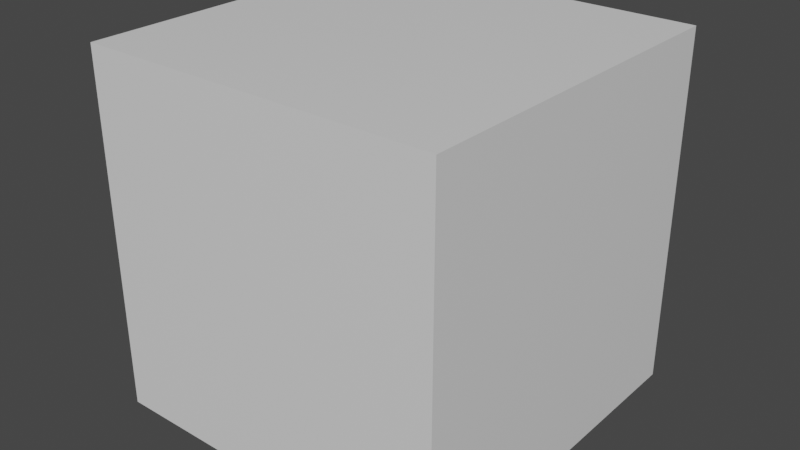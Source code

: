 # Source: cube.blend  (saved by Blender 3.2.14; exported with 4.5.12 LTS)
import bpy
from mathutils import Matrix  # noqa: F401  (used for matrix-valued properties, if any)

bpy.ops.wm.read_factory_settings(use_empty=True)
scene = bpy.context.scene
scene.name = 'Scene'

# ---- collections
col_collection = bpy.data.collections.new('Collection'); scene.collection.children.link(col_collection)

# ---- materials (node trees are filled in below, after node groups)
mat_material = bpy.data.materials.new('Material')
mat_material.alpha_threshold = 0.0
mat_material.use_transparent_shadow = False
mat_material.line_color = (0.0, 0.0, 0.0, 1.0)

# ---- material node trees
mat_material.use_nodes = True; mat_material.node_tree.nodes.clear()
_N = mat_material.node_tree.nodes; _L = mat_material.node_tree.links
n0 = _N.new('ShaderNodeOutputMaterial'); n0.name = 'Material Output'; n0.location = (300, 300)
n1 = _N.new('ShaderNodeBsdfPrincipled'); n1.name = 'Principled BSDF'; n1.location = (10, 300)
n1.distribution = 'GGX'
n1.subsurface_method = 'RANDOM_WALK_SKIN'
n1.inputs[2].default_value = 0.4
n1.inputs[3].default_value = 1.45
n1.inputs[27].default_value = (0.0, 0.0, 0.0, 1.0)
n1.inputs[28].default_value = 1.0
_L.new(n1.outputs[0], n0.inputs[0])
n0.is_active_output = True

# ---- world
world_world = bpy.data.worlds.new('World'); scene.world = world_world
world_world.use_nodes = True; world_world.node_tree.nodes.clear()
_N = world_world.node_tree.nodes; _L = world_world.node_tree.links
n0 = _N.new('ShaderNodeOutputWorld'); n0.name = 'World Output'; n0.location = (300, 300)
n1 = _N.new('ShaderNodeBackground'); n1.name = 'Background'; n1.location = (10, 300)
n1.inputs[0].default_value = (0.05088, 0.05088, 0.05088, 1.0)
_L.new(n1.outputs[0], n0.inputs[0])
n0.is_active_output = True
world_world.color = (0.05088, 0.05088, 0.05088)
world_world.use_sun_shadow = False
world_world.sun_shadow_jitter_overblur = 0.0

# ---- meshes
me_cube = bpy.data.meshes.new('Cube')
me_cube.from_pydata([(0.3, 0.3, 0.6), (0.3, 0.3, -2.98e-08), (0.3, -0.3, 0.6), (0.3, -0.3, -2.98e-08), (-0.3, 0.3, 0.6), (-0.3, 0.3, -2.98e-08), (-0.3, -0.3, 0.6), (-0.3, -0.3, -2.98e-08)], [], [(0, 4, 6, 2), (3, 2, 6, 7), (7, 6, 4, 5), (5, 1, 3, 7), (1, 0, 2, 3), (5, 4, 0, 1)])
_uv = me_cube.uv_layers.new(name='UVMap')
_uv.uv.foreach_set('vector', [0.625, 0.5, 0.875, 0.5, 0.875, 0.75, 0.625, 0.75, 0.375, 0.75, 0.625, 0.75, 0.625, 1.0, 0.375, 1.0, 0.375, 0.0, 0.625, 0.0, 0.625, 0.25, 0.375, 0.25, 0.125, 0.5, 0.375, 0.5, 0.375, 0.75, 0.125, 0.75, 0.375, 0.5, 0.625, 0.5, 0.625, 0.75, 0.375, 0.75, 0.375, 0.25, 0.625, 0.25, 0.625, 0.5, 0.375, 0.5])
me_cube.materials.append(mat_material)
me_cube.use_mirror_vertex_groups = False
me_cube.update()

# ---- objects
ob_cube = bpy.data.objects.new('Cube', me_cube)

# ---- transforms, parenting, visibility, modifiers, constraints
ob_cube.location = (0.0, 0.0, 0.0)
ob_cube.lock_rotations_4d = False
ob_cube.empty_display_type = 'ARROWS'
ob_cube.lineart.crease_threshold = 0.0

# ---- collection membership
col_collection.objects.link(ob_cube)

# ---- scene / render settings (as saved in the file)
scene.frame_start = 1; scene.frame_end = 250; scene.frame_set(1)
scene.render.engine = 'BLENDER_EEVEE_NEXT'
scene.cycles.sampling_pattern = 'TABULATED_SOBOL'
scene.cycles.use_light_tree = False
scene.view_settings.view_transform = 'Filmic'
bpy.context.view_layer.update()

# ---- added for rendering (the .blend has no active camera and no usable light): camera, sun
cam_auto = bpy.data.cameras.new('AutoCamera')
cam_auto.lens = 50.0
cam_auto.sensor_width = 36.0
cam_auto.clip_end = 1000.0
ob_auto_camera = bpy.data.objects.new('AutoCamera', cam_auto)
scene.collection.objects.link(ob_auto_camera)
ob_auto_camera.location = (0.961522, -1.15383, 1.06922)
ob_auto_camera.rotation_euler = (1.09748, -7.21219e-08, 0.694738)
scene.camera = ob_auto_camera
light_auto_sun = bpy.data.lights.new('AutoSun', 'SUN')
light_auto_sun.energy = 3.0
light_auto_sun.angle = 0.0523599
ob_auto_sun = bpy.data.objects.new('AutoSun', light_auto_sun)
scene.collection.objects.link(ob_auto_sun)
ob_auto_sun.rotation_euler = (0.872665, 0.174533, 0.523599)
bpy.context.view_layer.update()
